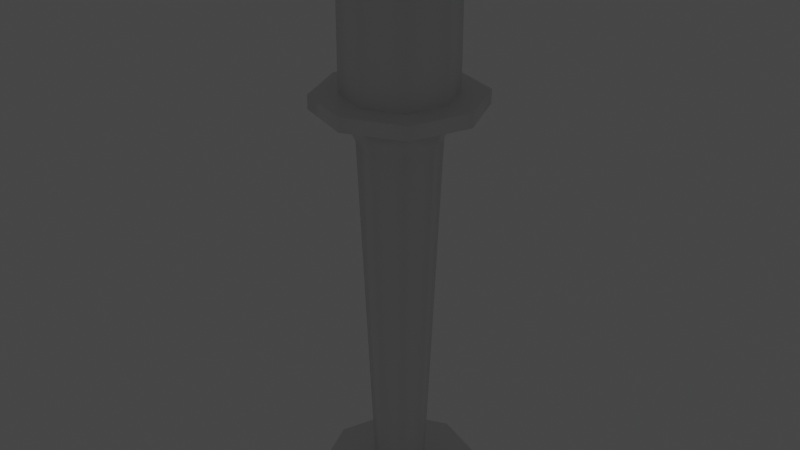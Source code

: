 # Source: Lamp.blend  (saved by Blender 2.93.21; exported with 4.5.12 LTS)
import bpy
from mathutils import Matrix  # noqa: F401  (used for matrix-valued properties, if any)

bpy.ops.wm.read_factory_settings(use_empty=True)
scene = bpy.context.scene
scene.name = 'Scene'

# ---- collections
col_collection = bpy.data.collections.new('Collection'); scene.collection.children.link(col_collection)

# ---- materials (node trees are filled in below, after node groups)
mat_material = bpy.data.materials.new('Material')
mat_material.alpha_threshold = 0.0
mat_material.use_transparent_shadow = False
mat_material.line_color = (0.0, 0.0, 0.0, 1.0)
mat_light = bpy.data.materials.new('Light')
mat_light.use_transparent_shadow = False

# ---- node groups
ng_auto_smooth = bpy.data.node_groups.new('Auto Smooth', 'GeometryNodeTree')
_s = ng_auto_smooth.interface.new_socket(name='Geometry', in_out='OUTPUT', socket_type='NodeSocketGeometry')
_s = ng_auto_smooth.interface.new_socket(name='Geometry', in_out='INPUT', socket_type='NodeSocketGeometry')
_s = ng_auto_smooth.interface.new_socket(name='Angle', in_out='INPUT', socket_type='NodeSocketFloat')
_s.subtype = 'ANGLE'
_s.min_value = 0.0
_s.max_value = 3.142
ng_auto_smooth.is_modifier = True
_N = ng_auto_smooth.nodes; _L = ng_auto_smooth.links
n0 = _N.new('NodeGroupOutput'); n0.name = 'Group Output'; n0.location = (480, -100)
n1 = _N.new('NodeGroupInput'); n1.name = 'Group Input'; n1.location = (-420, -300)
n2 = _N.new('NodeGroupInput'); n2.name = 'Group Input.001'; n2.location = (-60, -100)
n3 = _N.new('GeometryNodeSetShadeSmooth'); n3.name = 'Set Shade Smooth'; n3.location = (120, -100)
n3.domain = 'EDGE'
n4 = _N.new('GeometryNodeSetShadeSmooth'); n4.name = 'Set Shade Smooth.001'; n4.location = (300, -100)
n5 = _N.new('GeometryNodeInputMeshEdgeAngle'); n5.name = 'Edge Angle'; n5.location = (-420, -220)
n6 = _N.new('GeometryNodeInputEdgeSmooth'); n6.name = 'Is Edge Smooth'; n6.location = (-60, -160)
n7 = _N.new('GeometryNodeInputShadeSmooth'); n7.name = 'Is Face Smooth'; n7.location = (-240, -340)
n8 = _N.new('FunctionNodeBooleanMath'); n8.name = 'Boolean Math'; n8.location = (-60, -220)
n9 = _N.new('FunctionNodeCompare'); n9.name = 'Compare'; n9.location = (-240, -180)
n9.operation = 'LESS_EQUAL'
_L.new(n5.outputs[0], n9.inputs[0])
_L.new(n4.outputs[0], n0.inputs[0])
_L.new(n1.outputs[1], n9.inputs[1])
_L.new(n9.outputs[0], n8.inputs[0])
_L.new(n7.outputs[0], n8.inputs[1])
_L.new(n2.outputs[0], n3.inputs[0])
_L.new(n6.outputs[0], n3.inputs[1])
_L.new(n3.outputs[0], n4.inputs[0])
_L.new(n8.outputs[0], n3.inputs[2])
n0.is_active_output = True

# ---- material node trees
mat_material.use_nodes = True; mat_material.node_tree.nodes.clear()
_N = mat_material.node_tree.nodes; _L = mat_material.node_tree.links
n0 = _N.new('ShaderNodeOutputMaterial'); n0.name = 'Material Output'; n0.location = (300, 300)
n1 = _N.new('ShaderNodeBsdfPrincipled'); n1.name = 'Principled BSDF'; n1.location = (10, 300)
n1.distribution = 'GGX'
n1.subsurface_method = 'BURLEY'
n1.inputs[2].default_value = 0.4
n1.inputs[3].default_value = 1.45
n1.inputs[27].default_value = (0.0, 0.0, 0.0, 1.0)
n1.inputs[28].default_value = 1.0
_L.new(n1.outputs[0], n0.inputs[0])
n0.is_active_output = True
mat_light.use_nodes = True; mat_light.node_tree.nodes.clear()
_N = mat_light.node_tree.nodes; _L = mat_light.node_tree.links
n0 = _N.new('ShaderNodeBsdfPrincipled'); n0.name = 'Principled BSDF'; n0.location = (10, 300)
n0.distribution = 'GGX'
n0.subsurface_method = 'BURLEY'
n0.inputs[3].default_value = 1.45
n0.inputs[27].default_value = (0.0, 0.0, 0.0, 1.0)
n0.inputs[28].default_value = 1.0
n1 = _N.new('ShaderNodeOutputMaterial'); n1.name = 'Material Output'; n1.location = (300, 300)
_L.new(n0.outputs[0], n1.inputs[0])
n1.is_active_output = True

# ---- world
world_world = bpy.data.worlds.new('World'); scene.world = world_world
world_world.use_nodes = True; world_world.node_tree.nodes.clear()
_N = world_world.node_tree.nodes; _L = world_world.node_tree.links
n0 = _N.new('ShaderNodeOutputWorld'); n0.name = 'World Output'; n0.location = (300, 300)
n1 = _N.new('ShaderNodeBackground'); n1.name = 'Background'; n1.location = (10, 300)
n1.inputs[0].default_value = (0.05088, 0.05088, 0.05088, 1.0)
_L.new(n1.outputs[0], n0.inputs[0])
n0.is_active_output = True
world_world.color = (0.05088, 0.05088, 0.05088)
world_world.use_sun_shadow = False
world_world.sun_shadow_jitter_overblur = 0.0

# ---- lights
light_light = bpy.data.lights.new('Light', 'POINT')
light_light.transmission_factor = 0.0
light_light.energy = 1000.0
light_light.shadow_soft_size = 0.1
light_light.shadow_maximum_resolution = 0.006
light_light.use_absolute_resolution = True

# ---- meshes
me_cube = bpy.data.meshes.new('Cube')
me_cube.from_pydata([(0.04965, 0.04965, 0.5337), (0.04314, 0.04314, 0.001587), (0.04965, -0.04965, 0.5337), (0.04314, -0.04314, 0.001587), (-0.04965, 0.04965, 0.5337), (-0.04314, 0.04314, 0.001587), (-0.04965, -0.04965, 0.5337), (-0.04314, -0.04314, 0.001587), (-0.05931, -5.588e-10, 0.001587), (-5.588e-10, 0.05931, 0.001587), (0.07413, -0.07413, 0.5337), (2.794e-10, 3.853e-11, 0.001587), (4.199e-10, -0.06826, 0.5337), (0.06826, 1.105e-08, 0.5337), (0.0, -0.05931, 0.001587), (-0.06826, 1.233e-08, 0.5337), (1.063e-09, 0.06826, 0.5337), (0.05931, 5.588e-10, 0.001587), (0.02294, 0.02294, 0.02802), (-0.02294, -0.02294, 0.02802), (0.02294, -0.02294, 0.02802), (-0.02294, 0.02294, 0.02802), (3.79e-10, -0.03154, 0.02802), (-0.03154, -2.438e-10, 0.02802), (0.03154, 2.438e-10, 0.02802), (1.352e-10, 0.03154, 0.02802), (-0.07375, 0.07375, 0.001587), (-0.1026, -1.436e-09, 0.001587), (-0.07375, -0.07375, 0.001587), (0.07375, 0.07375, 0.001587), (1.196e-09, 0.1026, 0.001587), (0.07375, 0.07375, 0.02802), (0.07375, -0.07375, 0.02802), (0.07375, -0.07375, 0.001587), (-0.07375, 0.07375, 0.02802), (-2.632e-09, -0.1026, 0.001587), (0.1026, -1.196e-09, 0.001587), (-0.07375, -0.07375, 0.02802), (-2.632e-09, -0.1026, 0.02802), (-0.1026, -1.336e-09, 0.02802), (0.1026, -1.296e-09, 0.02802), (1.296e-09, 0.1026, 0.02802), (0.04965, -0.04965, 0.5513), (4.199e-10, -0.06826, 0.5513), (-0.04965, -0.04965, 0.5513), (0.04965, 0.04965, 0.5513), (0.06826, 1.105e-08, 0.5513), (-0.06826, 1.233e-08, 0.5513), (-0.04965, 0.04965, 0.5513), (1.063e-09, 0.06826, 0.5513), (0.04965, -0.04965, 0.7628), (-9.832e-10, -0.1029, 0.5337), (-0.07413, -0.07413, 0.5337), (0.07413, 0.07413, 0.5337), (0.1029, 8.942e-09, 0.5337), (-0.1029, 1.233e-08, 0.5337), (-0.07413, 0.07413, 0.5337), (3.168e-09, 0.1029, 0.5337), (-0.07413, 0.07413, 0.5513), (2.466e-09, 0.1029, 0.5513), (-9.832e-10, -0.1029, 0.5513), (0.07413, -0.07413, 0.5513), (0.1029, 9.644e-09, 0.5513), (0.07413, 0.07413, 0.5513), (-0.1029, 1.233e-08, 0.5513), (-0.07413, -0.07413, 0.5513), (0.04965, -0.04965, 0.7498), (4.199e-10, -0.06826, 0.7498), (-0.04965, -0.04965, 0.7498), (0.04965, 0.04965, 0.7498), (0.06826, -2.677e-08, 0.7498), (-0.06826, -2.548e-08, 0.7498), (-0.04965, 0.04965, 0.7498), (1.063e-09, 0.06826, 0.7498), (0.07741, -0.07741, 0.7498), (4.199e-10, -0.06826, 0.7628), (-0.04965, -0.04965, 0.7628), (0.04965, 0.04965, 0.7628), (0.06826, -3.478e-08, 0.7628), (-0.06826, -3.349e-08, 0.7628), (-0.04965, 0.04965, 0.7628), (1.063e-09, 0.06826, 0.7628), (8.09e-10, -3.414e-08, 0.7628), (-2.762e-09, -0.1075, 0.7498), (-0.07741, -0.07741, 0.7498), (0.07741, 0.07741, 0.7498), (0.1075, -2.597e-08, 0.7498), (-0.1075, -2.31e-08, 0.7498), (-0.07741, 0.07741, 0.7498), (1.859e-09, 0.1075, 0.7498), (0.07741, 0.07741, 0.7628), (1.859e-09, 0.1075, 0.7628), (-0.07741, -0.07741, 0.7628), (-2.762e-09, -0.1075, 0.7628), (0.07741, -0.07741, 0.7628), (0.1075, -3.876e-08, 0.7628), (-0.07741, 0.07741, 0.7628), (-0.1075, -3.668e-08, 0.7628), (-0.03629, -0.03629, 0.4928), (3.995e-10, -0.0499, 0.4928), (-0.0499, 6.045e-09, 0.4928), (0.0499, 5.645e-09, 0.4928), (5.991e-10, 0.0499, 0.4928), (0.03629, 0.03629, 0.4928), (0.03629, -0.03629, 0.4928), (-0.03629, 0.03629, 0.4928)], [], [(99, 12, 6, 98), (9, 1, 11), (98, 6, 15, 100), (12, 2, 10, 51), (100, 15, 4, 105), (45, 46, 62, 63), (8, 7, 28, 27), (4, 15, 55, 56), (101, 13, 2, 104), (15, 6, 52, 55), (18, 24, 40, 31), (43, 44, 65, 60), (102, 16, 0, 103), (42, 43, 60, 61), (49, 45, 63, 59), (48, 49, 59, 58), (5, 8, 27, 26), (17, 3, 11), (8, 5, 11), (14, 7, 11), (5, 9, 11), (1, 17, 11), (7, 8, 11), (3, 14, 11), (104, 99, 22, 20), (24, 20, 32, 40), (105, 102, 25, 21), (14, 3, 33, 35), (103, 101, 24, 18), (21, 25, 41, 34), (7, 14, 35, 28), (17, 1, 29, 36), (31, 40, 36, 29), (34, 41, 30, 26), (32, 38, 35, 33), (30, 41, 31, 29), (36, 40, 32, 33), (27, 39, 34, 26), (28, 37, 39, 27), (35, 38, 37, 28), (23, 21, 34, 39), (1, 9, 30, 29), (19, 23, 39, 37), (9, 5, 26, 30), (22, 19, 37, 38), (20, 22, 38, 32), (3, 17, 36, 33), (25, 18, 31, 41), (43, 42, 66, 67), (46, 45, 69, 70), (47, 44, 68, 71), (49, 48, 72, 73), (44, 43, 67, 68), (42, 46, 70, 66), (48, 47, 71, 72), (45, 49, 73, 69), (57, 56, 58, 59), (52, 51, 60, 65), (10, 54, 62, 61), (56, 55, 64, 58), (53, 57, 59, 63), (51, 10, 61, 60), (54, 53, 63, 62), (55, 52, 65, 64), (16, 4, 56, 57), (46, 42, 61, 62), (6, 12, 51, 52), (44, 47, 64, 65), (0, 16, 57, 53), (13, 0, 53, 54), (47, 48, 58, 64), (2, 13, 54, 10), (75, 76, 92, 93), (70, 69, 85, 86), (50, 75, 93, 94), (68, 67, 83, 84), (81, 77, 90, 91), (67, 66, 74, 83), (80, 81, 91, 96), (69, 73, 89, 85), (80, 79, 82), (77, 81, 82), (75, 50, 82), (78, 77, 82), (79, 76, 82), (81, 80, 82), (50, 78, 82), (76, 75, 82), (85, 89, 91, 90), (83, 74, 94, 93), (86, 85, 90, 95), (87, 84, 92, 97), (89, 88, 96, 91), (84, 83, 93, 92), (74, 86, 95, 94), (88, 87, 97, 96), (66, 70, 86, 74), (77, 78, 95, 90), (71, 68, 84, 87), (78, 50, 94, 95), (72, 71, 87, 88), (76, 79, 97, 92), (73, 72, 88, 89), (79, 80, 96, 97), (0, 13, 101, 103), (4, 16, 102, 105), (2, 12, 99, 104), (25, 102, 103, 18), (24, 101, 104, 20), (23, 100, 105, 21), (19, 98, 100, 23), (22, 99, 98, 19)])
me_cube.polygons.foreach_set('use_smooth', [True] * 112)
me_cube.polygons.foreach_set('material_index', [0, 0, 0, 0, 0, 0, 0, 0, 0, 0, 0, 0, 0, 0, 0, 0, 0, 0, 0, 0, 0, 0, 0, 0, 0, 0, 0, 0, 0, 0, 0, 0, 0, 0, 0, 0, 0, 0, 0, 0, 0, 0, 0, 0, 0, 0, 0, 0, 1, 1, 1, 1, 1, 1, 1, 1, 0, 0, 0, 0, 0, 0, 0, 0, 0, 0, 0, 0, 0, 0, 0, 0, 0, 0, 0, 0, 0, 0, 0, 0, 0, 0, 0, 0, 0, 0, 0, 0, 0, 0, 0, 0, 0, 0, 0, 0, 0, 0, 0, 0, 0, 0, 0, 0, 0, 0, 0, 0, 0, 0, 0, 0])
_uv = me_cube.uv_layers.new(name='UVMap')
_uv.uv.foreach_set('vector', [0.5112, 0.875, 0.625, 0.875, 0.625, 1.0, 0.5112, 1.0, 0.375, 0.375, 0.375, 0.5, 0.375, 0.375, 0.5112, 0.0, 0.625, 0.0, 0.625, 0.125, 0.5112, 0.125, 0.625, 0.875, 0.625, 0.75, 0.625, 0.75, 0.625, 0.875, 0.5112, 0.125, 0.625, 0.125, 0.625, 0.25, 0.5112, 0.25, 0.625, 0.5, 0.625, 0.625, 0.625, 0.625, 0.625, 0.5, 0.375, 0.125, 0.375, 0.0, 0.375, 0.0, 0.375, 0.125, 0.625, 0.25, 0.625, 0.125, 0.625, 0.125, 0.625, 0.25, 0.5112, 0.625, 0.625, 0.625, 0.625, 0.75, 0.5112, 0.75, 0.625, 0.125, 0.625, 0.0, 0.625, 0.0, 0.625, 0.125, 0.3974, 0.5, 0.3974, 0.625, 0.3974, 0.625, 0.3974, 0.5, 0.625, 0.875, 0.625, 1.0, 0.625, 1.0, 0.625, 0.875, 0.5112, 0.375, 0.625, 0.375, 0.625, 0.5, 0.5112, 0.5, 0.625, 0.75, 0.625, 0.875, 0.625, 0.875, 0.625, 0.75, 0.625, 0.375, 0.625, 0.5, 0.625, 0.5, 0.625, 0.375, 0.625, 0.25, 0.625, 0.375, 0.625, 0.375, 0.625, 0.25, 0.375, 0.25, 0.375, 0.125, 0.375, 0.125, 0.375, 0.25, 0.375, 0.625, 0.375, 0.75, 0.375, 0.625, 0.375, 0.125, 0.375, 0.25, 0.375, 0.125, 0.375, 0.875, 0.375, 1.0, 0.375, 0.875, 0.375, 0.25, 0.375, 0.375, 0.375, 0.25, 0.375, 0.5, 0.375, 0.625, 0.375, 0.5, 0.375, 0.0, 0.375, 0.125, 0.375, 0.0, 0.375, 0.75, 0.375, 0.875, 0.375, 0.75, 0.5112, 0.75, 0.5112, 0.875, 0.3974, 0.875, 0.3974, 0.75, 0.3974, 0.625, 0.3974, 0.75, 0.3974, 0.75, 0.3974, 0.625, 0.5112, 0.25, 0.5112, 0.375, 0.3974, 0.375, 0.3974, 0.25, 0.375, 0.875, 0.375, 0.75, 0.375, 0.75, 0.375, 0.875, 0.5112, 0.5, 0.5112, 0.625, 0.3974, 0.625, 0.3974, 0.5, 0.3974, 0.25, 0.3974, 0.375, 0.3974, 0.375, 0.3974, 0.25, 0.375, 1.0, 0.375, 0.875, 0.375, 0.875, 0.375, 1.0, 0.375, 0.625, 0.375, 0.5, 0.375, 0.5, 0.375, 0.625, 0.3974, 0.5, 0.3974, 0.625, 0.375, 0.625, 0.375, 0.5, 0.3974, 0.25, 0.3974, 0.375, 0.375, 0.375, 0.375, 0.25, 0.3974, 0.75, 0.3974, 0.875, 0.375, 0.875, 0.375, 0.75, 0.375, 0.375, 0.3974, 0.375, 0.3974, 0.5, 0.375, 0.5, 0.375, 0.625, 0.3974, 0.625, 0.3974, 0.75, 0.375, 0.75, 0.375, 0.125, 0.3974, 0.125, 0.3974, 0.25, 0.375, 0.25, 0.375, 0.0, 0.3974, 0.0, 0.3974, 0.125, 0.375, 0.125, 0.375, 0.875, 0.3974, 0.875, 0.3974, 1.0, 0.375, 1.0, 0.3974, 0.125, 0.3974, 0.25, 0.3974, 0.25, 0.3974, 0.125, 0.375, 0.5, 0.375, 0.375, 0.375, 0.375, 0.375, 0.5, 0.3974, 0.0, 0.3974, 0.125, 0.3974, 0.125, 0.3974, 0.0, 0.375, 0.375, 0.375, 0.25, 0.375, 0.25, 0.375, 0.375, 0.3974, 0.875, 0.3974, 1.0, 0.3974, 1.0, 0.3974, 0.875, 0.3974, 0.75, 0.3974, 0.875, 0.3974, 0.875, 0.3974, 0.75, 0.375, 0.75, 0.375, 0.625, 0.375, 0.625, 0.375, 0.75, 0.3974, 0.375, 0.3974, 0.5, 0.3974, 0.5, 0.3974, 0.375, 0.625, 0.875, 0.625, 0.75, 0.625, 0.75, 0.625, 0.875, 0.625, 0.625, 0.625, 0.5, 0.625, 0.5, 0.625, 0.625, 0.625, 0.125, 0.625, 0.0, 0.625, 0.0, 0.625, 0.125, 0.625, 0.375, 0.625, 0.25, 0.625, 0.25, 0.625, 0.375, 0.625, 1.0, 0.625, 0.875, 0.625, 0.875, 0.625, 1.0, 0.625, 0.75, 0.625, 0.625, 0.625, 0.625, 0.625, 0.75, 0.625, 0.25, 0.625, 0.125, 0.625, 0.125, 0.625, 0.25, 0.625, 0.5, 0.625, 0.375, 0.625, 0.375, 0.625, 0.5, 0.625, 0.375, 0.625, 0.25, 0.625, 0.25, 0.625, 0.375, 0.625, 1.0, 0.625, 0.875, 0.625, 0.875, 0.625, 1.0, 0.625, 0.75, 0.625, 0.625, 0.625, 0.625, 0.625, 0.75, 0.625, 0.25, 0.625, 0.125, 0.625, 0.125, 0.625, 0.25, 0.625, 0.5, 0.625, 0.375, 0.625, 0.375, 0.625, 0.5, 0.625, 0.875, 0.625, 0.75, 0.625, 0.75, 0.625, 0.875, 0.625, 0.625, 0.625, 0.5, 0.625, 0.5, 0.625, 0.625, 0.625, 0.125, 0.625, 0.0, 0.625, 0.0, 0.625, 0.125, 0.625, 0.375, 0.625, 0.25, 0.625, 0.25, 0.625, 0.375, 0.625, 0.625, 0.625, 0.75, 0.625, 0.75, 0.625, 0.625, 0.625, 1.0, 0.625, 0.875, 0.625, 0.875, 0.625, 1.0, 0.625, 0.0, 0.625, 0.125, 0.625, 0.125, 0.625, 0.0, 0.625, 0.5, 0.625, 0.375, 0.625, 0.375, 0.625, 0.5, 0.625, 0.625, 0.625, 0.5, 0.625, 0.5, 0.625, 0.625, 0.625, 0.125, 0.625, 0.25, 0.625, 0.25, 0.625, 0.125, 0.625, 0.75, 0.625, 0.625, 0.625, 0.625, 0.625, 0.75, 0.625, 0.875, 0.625, 1.0, 0.625, 1.0, 0.625, 0.875, 0.625, 0.625, 0.625, 0.5, 0.625, 0.5, 0.625, 0.625, 0.625, 0.75, 0.625, 0.875, 0.625, 0.875, 0.625, 0.75, 0.625, 1.0, 0.625, 0.875, 0.625, 0.875, 0.625, 1.0, 0.625, 0.375, 0.625, 0.5, 0.625, 0.5, 0.625, 0.375, 0.625, 0.875, 0.625, 0.75, 0.625, 0.75, 0.625, 0.875, 0.625, 0.25, 0.625, 0.375, 0.625, 0.375, 0.625, 0.25, 0.625, 0.5, 0.625, 0.375, 0.625, 0.375, 0.625, 0.5, 0.625, 0.25, 0.625, 0.125, 0.625, 0.25, 0.625, 0.5, 0.625, 0.375, 0.625, 0.5, 0.625, 0.875, 0.625, 0.75, 0.625, 0.875, 0.625, 0.625, 0.625, 0.5, 0.625, 0.625, 0.625, 0.125, 0.625, 0.0, 0.625, 0.125, 0.625, 0.375, 0.625, 0.25, 0.625, 0.375, 0.625, 0.75, 0.625, 0.625, 0.625, 0.75, 0.625, 1.0, 0.625, 0.875, 0.625, 1.0, 0.625, 0.5, 0.625, 0.375, 0.625, 0.375, 0.625, 0.5, 0.625, 0.875, 0.625, 0.75, 0.625, 0.75, 0.625, 0.875, 0.625, 0.625, 0.625, 0.5, 0.625, 0.5, 0.625, 0.625, 0.625, 0.125, 0.625, 0.0, 0.625, 0.0, 0.625, 0.125, 0.625, 0.375, 0.625, 0.25, 0.625, 0.25, 0.625, 0.375, 0.625, 1.0, 0.625, 0.875, 0.625, 0.875, 0.625, 1.0, 0.625, 0.75, 0.625, 0.625, 0.625, 0.625, 0.625, 0.75, 0.625, 0.25, 0.625, 0.125, 0.625, 0.125, 0.625, 0.25, 0.625, 0.75, 0.625, 0.625, 0.625, 0.625, 0.625, 0.75, 0.625, 0.5, 0.625, 0.625, 0.625, 0.625, 0.625, 0.5, 0.625, 0.125, 0.625, 0.0, 0.625, 0.0, 0.625, 0.125, 0.625, 0.625, 0.625, 0.75, 0.625, 0.75, 0.625, 0.625, 0.625, 0.25, 0.625, 0.125, 0.625, 0.125, 0.625, 0.25, 0.625, 0.0, 0.625, 0.125, 0.625, 0.125, 0.625, 0.0, 0.625, 0.375, 0.625, 0.25, 0.625, 0.25, 0.625, 0.375, 0.625, 0.125, 0.625, 0.25, 0.625, 0.25, 0.625, 0.125, 0.625, 0.5, 0.625, 0.625, 0.5112, 0.625, 0.5112, 0.5, 0.625, 0.25, 0.625, 0.375, 0.5112, 0.375, 0.5112, 0.25, 0.625, 0.75, 0.625, 0.875, 0.5112, 0.875, 0.5112, 0.75, 0.3974, 0.375, 0.5112, 0.375, 0.5112, 0.5, 0.3974, 0.5, 0.3974, 0.625, 0.5112, 0.625, 0.5112, 0.75, 0.3974, 0.75, 0.3974, 0.125, 0.5112, 0.125, 0.5112, 0.25, 0.3974, 0.25, 0.3974, 0.0, 0.5112, 0.0, 0.5112, 0.125, 0.3974, 0.125, 0.3974, 0.875, 0.5112, 0.875, 0.5112, 1.0, 0.3974, 1.0])
me_cube.materials.append(mat_material)
me_cube.materials.append(mat_light)
me_cube.use_remesh_preserve_volume = False
me_cube.use_remesh_preserve_attributes = False
me_cube.use_mirror_vertex_groups = False
me_cube.update()

# ---- objects
ob_cube = bpy.data.objects.new('Cube', me_cube)
ob_light = bpy.data.objects.new('Light', light_light)

# ---- transforms, parenting, visibility, modifiers, constraints
ob_cube.location = (0.0, 0.0, 0.0)
ob_cube.lock_rotations_4d = False
ob_cube.empty_display_type = 'ARROWS'
ob_cube.lineart.crease_threshold = 0.0
_m = ob_cube.modifiers.new('Auto Smooth', 'NODES')
_m.node_group = ng_auto_smooth
_gi = [s.identifier for s in ng_auto_smooth.interface.items_tree if s.item_type == 'SOCKET' and s.in_out == 'INPUT']
_m[_gi[1]] = 1.552  # Angle
ob_light.parent = ob_cube
ob_light.location = (0.0, 0.0, 0.791)
ob_light.rotation_euler = (0.6503, 0.05522, 1.866)
ob_light.scale = (0.3, 0.3, 0.3)
ob_light.lock_rotations_4d = False
ob_light.empty_display_type = 'ARROWS'
ob_light.color = (0.0, 0.0, 0.0, 0.0)
ob_light.lineart.crease_threshold = 0.0

# ---- collection membership
col_collection.objects.link(ob_cube)
col_collection.objects.link(ob_light)

# ---- scene / render settings (as saved in the file)
scene.frame_start = 1; scene.frame_end = 250; scene.frame_set(0)
scene.render.engine = 'BLENDER_EEVEE_NEXT'
scene.cycles.use_denoising = False
scene.cycles.samples = 128
scene.cycles.sampling_pattern = 'TABULATED_SOBOL'
scene.cycles.use_adaptive_sampling = False
scene.cycles.use_light_tree = False
scene.view_settings.view_transform = 'Filmic'
bpy.context.view_layer.update()

# ---- added for rendering (the .blend has no active camera): camera
cam_auto = bpy.data.cameras.new('AutoCamera')
cam_auto.lens = 50.0
cam_auto.sensor_width = 36.0
cam_auto.clip_end = 1000.0
ob_auto_camera = bpy.data.objects.new('AutoCamera', cam_auto)
scene.collection.objects.link(ob_auto_camera)
ob_auto_camera.location = (0.758461, -0.910153, 0.988984)
ob_auto_camera.rotation_euler = (1.09748, -7.21219e-08, 0.694738)
scene.camera = ob_auto_camera
bpy.context.view_layer.update()
